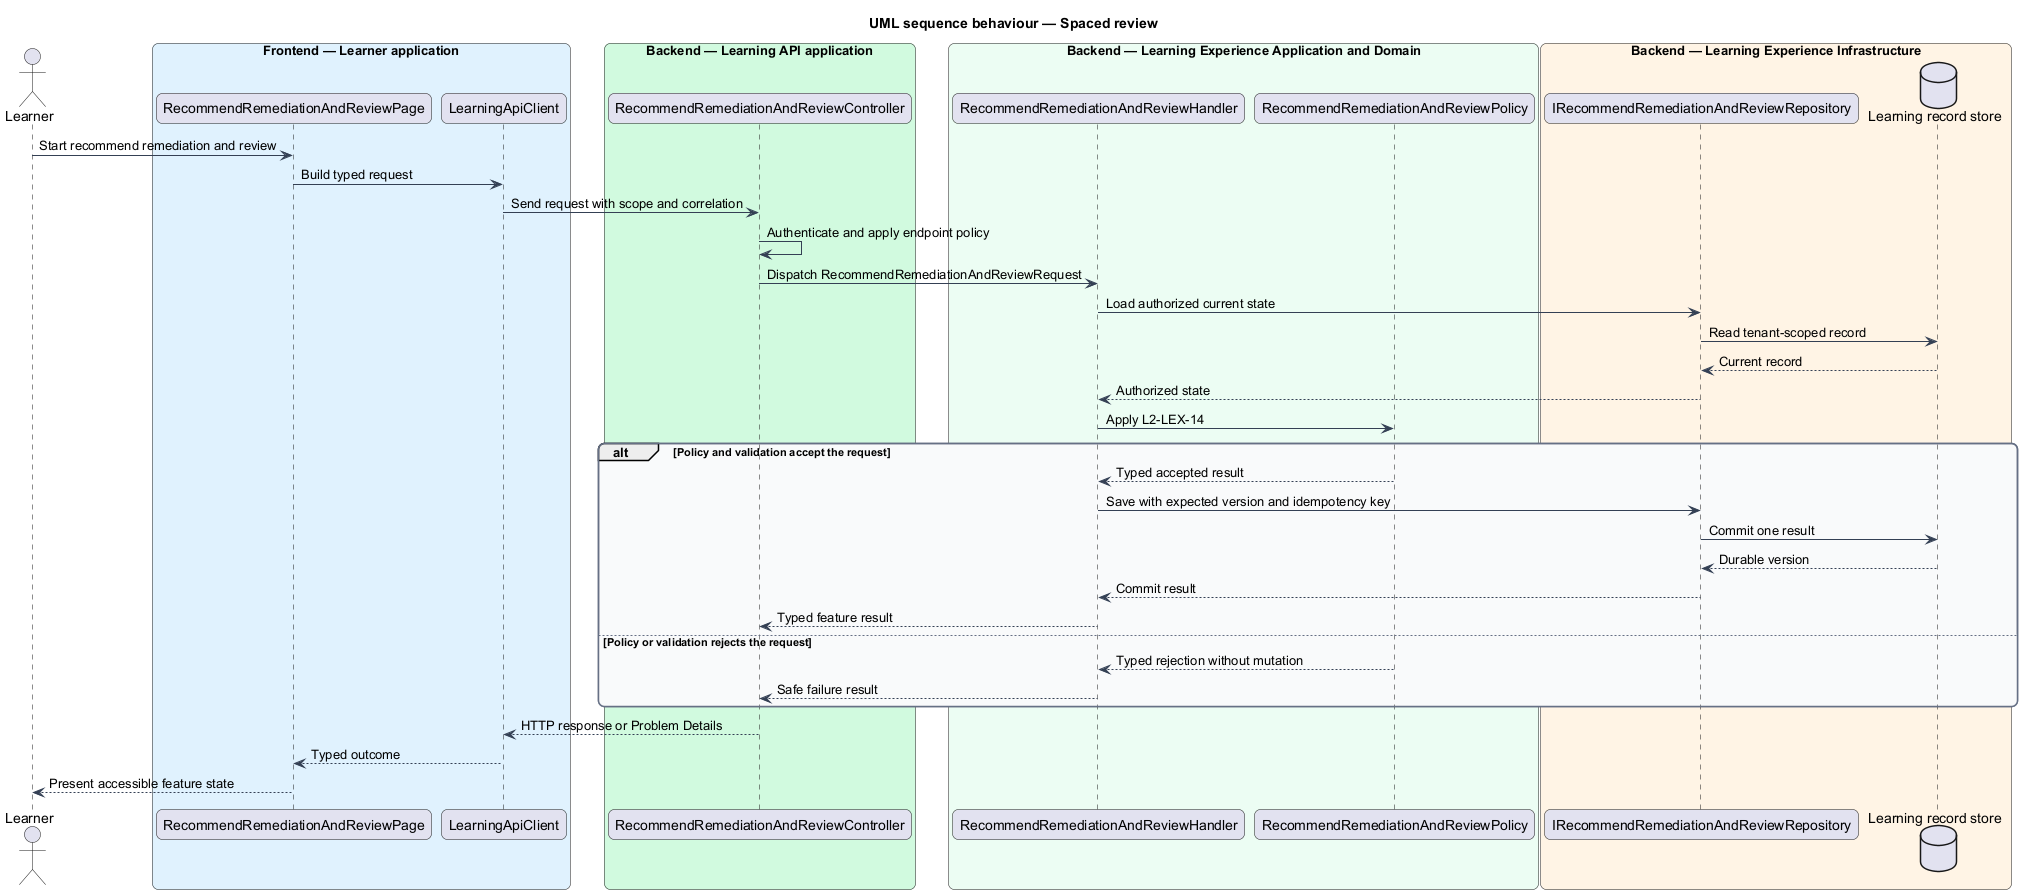

The diagram above was rendered by PlantUML. Its source (embedded in the PNG):
@startuml
title UML sequence behaviour — Spaced review
skinparam backgroundColor #FFFFFF
skinparam shadowing false
skinparam roundcorner 12
skinparam defaultFontName Arial
skinparam ArrowColor #344054
skinparam rectangle {
  BorderColor #344054
  FontColor #101828
}
skinparam package {
  BorderColor #667085
  FontColor #101828
  BackgroundColor #F9FAFB
}
actor "Learner" as actor
box "Frontend — Learner application" #E0F2FE
  participant "RecommendRemediationAndReviewPage" as entry
  participant "LearningApiClient" as client
end box
box "Backend — Learning API application" #D1FADF
  participant "RecommendRemediationAndReviewController" as controller
end box
box "Backend — Learning Experience Application and Domain" #ECFDF3
  participant "RecommendRemediationAndReviewHandler" as handler
  participant "RecommendRemediationAndReviewPolicy" as policy
end box
box "Backend — Learning Experience Infrastructure" #FFF4E5
  participant "IRecommendRemediationAndReviewRepository" as repository
  database "Learning record store" as store
end box
actor -> entry : Start recommend remediation and review
entry -> client : Build typed request
client -> controller : Send request with scope and correlation
controller -> controller : Authenticate and apply endpoint policy
controller -> handler : Dispatch RecommendRemediationAndReviewRequest
handler -> repository : Load authorized current state
repository -> store : Read tenant-scoped record
store --> repository : Current record
repository --> handler : Authorized state
handler -> policy : Apply L2-LEX-14
alt Policy and validation accept the request
  policy --> handler : Typed accepted result
  handler -> repository : Save with expected version and idempotency key
  repository -> store : Commit one result
  store --> repository : Durable version
  repository --> handler : Commit result
  handler --> controller : Typed feature result
else Policy or validation rejects the request
  policy --> handler : Typed rejection without mutation
  handler --> controller : Safe failure result
end
controller --> client : HTTP response or Problem Details
client --> entry : Typed outcome
entry --> actor : Present accessible feature state
@enduml